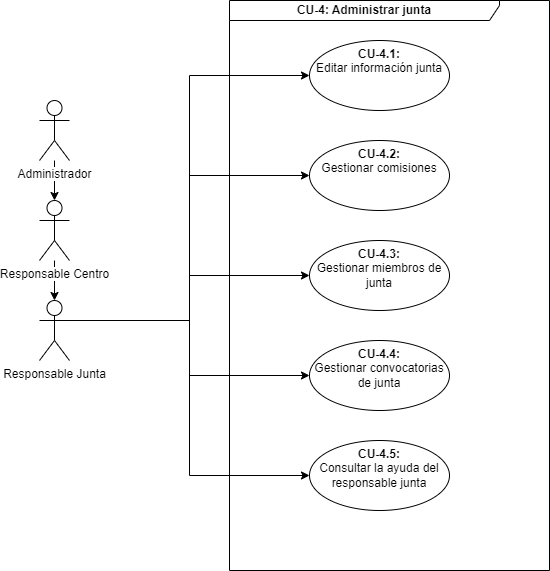

The diagram above was exported from draw.io. Its source (the exported page's mxGraphModel, read from the mxfile embedded in the PNG):
<mxGraphModel dx="1418" dy="820" grid="1" gridSize="10" guides="1" tooltips="1" connect="1" arrows="1" fold="1" page="1" pageScale="1" pageWidth="1150" pageHeight="700" math="0" shadow="0">
  <root>
    <mxCell id="0" />
    <mxCell id="1" parent="0" />
    <mxCell id="2" style="edgeStyle=orthogonalEdgeStyle;rounded=0;orthogonalLoop=1;jettySize=auto;html=1;exitX=1;exitY=0.3333333333333333;exitDx=0;exitDy=0;exitPerimeter=0;entryX=0;entryY=0.5;entryDx=0;entryDy=0;" edge="1" source="16" target="9" parent="1">
      <mxGeometry relative="1" as="geometry">
        <mxPoint x="125" y="145" as="sourcePoint" />
      </mxGeometry>
    </mxCell>
    <mxCell id="3" style="edgeStyle=orthogonalEdgeStyle;rounded=0;orthogonalLoop=1;jettySize=auto;html=1;exitX=1;exitY=0.3333333333333333;exitDx=0;exitDy=0;exitPerimeter=0;entryX=0;entryY=0.5;entryDx=0;entryDy=0;" edge="1" source="16" target="8" parent="1">
      <mxGeometry relative="1" as="geometry">
        <mxPoint x="125" y="145" as="sourcePoint" />
      </mxGeometry>
    </mxCell>
    <mxCell id="4" style="edgeStyle=orthogonalEdgeStyle;rounded=0;orthogonalLoop=1;jettySize=auto;html=1;exitX=1;exitY=0.3333333333333333;exitDx=0;exitDy=0;exitPerimeter=0;entryX=0;entryY=0.5;entryDx=0;entryDy=0;" edge="1" source="16" target="10" parent="1">
      <mxGeometry relative="1" as="geometry">
        <mxPoint x="125" y="145" as="sourcePoint" />
      </mxGeometry>
    </mxCell>
    <mxCell id="5" style="edgeStyle=orthogonalEdgeStyle;rounded=0;orthogonalLoop=1;jettySize=auto;html=1;exitX=1;exitY=0.3333333333333333;exitDx=0;exitDy=0;exitPerimeter=0;entryX=0;entryY=0.5;entryDx=0;entryDy=0;" edge="1" source="16" target="11" parent="1">
      <mxGeometry relative="1" as="geometry">
        <mxPoint x="125" y="145" as="sourcePoint" />
      </mxGeometry>
    </mxCell>
    <mxCell id="6" style="edgeStyle=orthogonalEdgeStyle;rounded=0;orthogonalLoop=1;jettySize=auto;html=1;exitX=1;exitY=0.3333333333333333;exitDx=0;exitDy=0;exitPerimeter=0;entryX=0;entryY=0.5;entryDx=0;entryDy=0;" edge="1" source="16" target="12" parent="1">
      <mxGeometry relative="1" as="geometry">
        <mxPoint x="125" y="145" as="sourcePoint" />
      </mxGeometry>
    </mxCell>
    <mxCell id="7" value="CU-4: Administrar junta" style="shape=umlFrame;whiteSpace=wrap;html=1;width=270;height=20;fontStyle=1" vertex="1" parent="1">
      <mxGeometry x="280" y="20" width="320" height="570" as="geometry" />
    </mxCell>
    <mxCell id="8" value="&lt;b&gt;CU-4.1: &lt;br&gt;&lt;/b&gt;Editar información junta" style="ellipse;whiteSpace=wrap;html=1;verticalAlign=top;" vertex="1" parent="1">
      <mxGeometry x="360" y="60" width="140" height="70" as="geometry" />
    </mxCell>
    <mxCell id="9" value="&lt;b&gt;CU-4.2: &lt;br&gt;&lt;/b&gt;Gestionar comisiones" style="ellipse;whiteSpace=wrap;html=1;verticalAlign=top;" vertex="1" parent="1">
      <mxGeometry x="360" y="160" width="140" height="70" as="geometry" />
    </mxCell>
    <mxCell id="10" value="&lt;b&gt;CU-4.3: &lt;br&gt;&lt;/b&gt;Gestionar miembros de junta" style="ellipse;whiteSpace=wrap;html=1;verticalAlign=top;" vertex="1" parent="1">
      <mxGeometry x="360" y="260" width="140" height="70" as="geometry" />
    </mxCell>
    <mxCell id="11" value="&lt;b&gt;CU-4.4: &lt;br&gt;&lt;/b&gt;Gestionar convocatorias de junta" style="ellipse;whiteSpace=wrap;html=1;verticalAlign=top;" vertex="1" parent="1">
      <mxGeometry x="360" y="360" width="140" height="70" as="geometry" />
    </mxCell>
    <mxCell id="12" value="&lt;b&gt;CU-4.5: &lt;br&gt;&lt;/b&gt;Consultar la ayuda del responsable junta" style="ellipse;whiteSpace=wrap;html=1;verticalAlign=top;" vertex="1" parent="1">
      <mxGeometry x="360" y="460" width="140" height="70" as="geometry" />
    </mxCell>
    <mxCell id="13" value="" style="edgeStyle=orthogonalEdgeStyle;rounded=0;orthogonalLoop=1;jettySize=auto;html=1;" edge="1" source="15" target="16" parent="1">
      <mxGeometry relative="1" as="geometry" />
    </mxCell>
    <mxCell id="14" value="" style="edgeStyle=orthogonalEdgeStyle;rounded=0;orthogonalLoop=1;jettySize=auto;html=1;" edge="1" source="17" target="15" parent="1">
      <mxGeometry relative="1" as="geometry" />
    </mxCell>
    <mxCell id="15" value="&lt;span style=&quot;background-color: rgb(255 , 255 , 255)&quot;&gt;Responsable Centro&lt;/span&gt;" style="shape=umlActor;verticalLabelPosition=bottom;verticalAlign=top;html=1;outlineConnect=0;" vertex="1" parent="1">
      <mxGeometry x="90" y="220" width="30" height="60" as="geometry" />
    </mxCell>
    <mxCell id="16" value="&lt;span style=&quot;background-color: rgb(255 , 255 , 255)&quot;&gt;Responsable Junta&lt;/span&gt;" style="shape=umlActor;verticalLabelPosition=bottom;verticalAlign=top;html=1;outlineConnect=0;" vertex="1" parent="1">
      <mxGeometry x="90" y="320" width="30" height="60" as="geometry" />
    </mxCell>
    <mxCell id="17" value="&lt;span style=&quot;background-color: rgb(255 , 255 , 255)&quot;&gt;Administrador&lt;/span&gt;" style="shape=umlActor;verticalLabelPosition=bottom;verticalAlign=top;html=1;outlineConnect=0;" vertex="1" parent="1">
      <mxGeometry x="90" y="120" width="30" height="60" as="geometry" />
    </mxCell>
  </root>
</mxGraphModel>